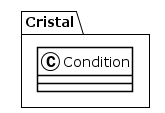

The diagram above was rendered by PlantUML. Its source (embedded in the PNG):
@startuml
!theme plain
package Cristal {
class Condition {
}
}
@enduml